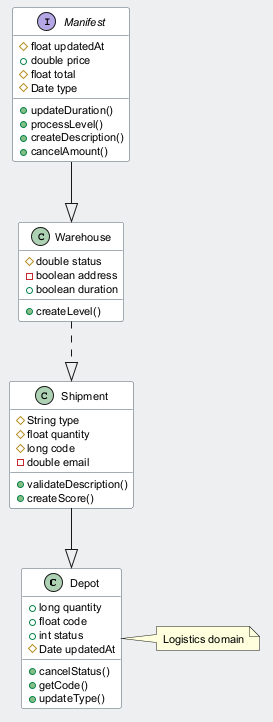

The diagram above was rendered by PlantUML. Its source (embedded in the PNG):
@startuml
skinparam backgroundColor #ECEFF1
skinparam classBackgroundColor #FFFFFF
skinparam classBorderColor #455A64
skinparam defaultFontSize 11
class Depot {
  +long quantity
  +float code
  +int status
  #Date updatedAt
  +cancelStatus()
  +getCode()
  +updateType()
}
class Shipment {
  #String type
  #float quantity
  #long code
  -double email
  +validateDescription()
  +createScore()
}
interface Manifest {
  #float updatedAt
  +double price
  #float total
  #Date type
  +updateDuration()
  +processLevel()
  +createDescription()
  +cancelAmount()
}
class Warehouse {
  #double status
  -boolean address
  +boolean duration
  +createLevel()
}
Shipment --|> Depot
Manifest --|> Warehouse
Warehouse ..|> Shipment
note right of Depot : Logistics domain
@enduml